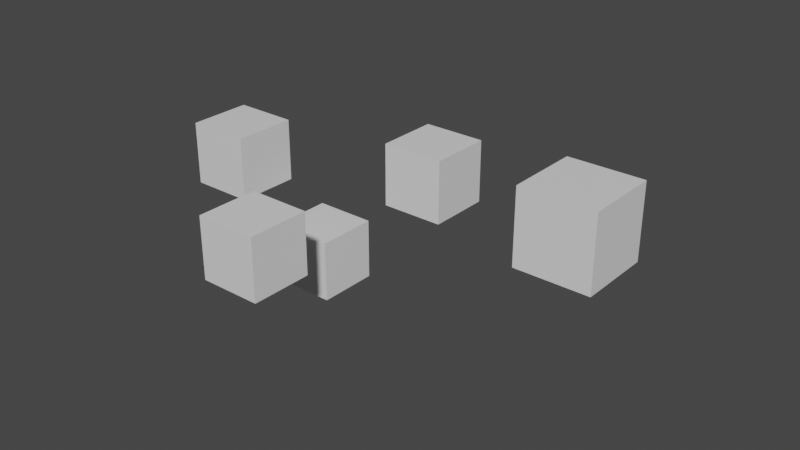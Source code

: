 # Source: Question2.blend  (saved by Blender 3.3.6; exported with 4.5.12 LTS)
import bpy
from mathutils import Matrix  # noqa: F401  (used for matrix-valued properties, if any)

bpy.ops.wm.read_factory_settings(use_empty=True)
scene = bpy.context.scene
scene.name = 'Scene'

# ---- collections
col_collection = bpy.data.collections.new('Collection'); scene.collection.children.link(col_collection)

# ---- materials (node trees are filled in below, after node groups)
mat_material = bpy.data.materials.new('Material')
mat_material.alpha_threshold = 0.0
mat_material.use_transparent_shadow = False
mat_material.roughness = 0.5
mat_material.line_color = (0.0, 0.0, 0.0, 1.0)

# ---- material node trees
mat_material.use_nodes = True; mat_material.node_tree.nodes.clear()
_N = mat_material.node_tree.nodes; _L = mat_material.node_tree.links
n0 = _N.new('ShaderNodeOutputMaterial'); n0.name = 'Material Output'; n0.location = (300, 300)
n1 = _N.new('ShaderNodeBsdfPrincipled'); n1.name = 'Principled BSDF'; n1.location = (10, 300)
n1.distribution = 'GGX'
n1.subsurface_method = 'RANDOM_WALK_SKIN'
n1.inputs[3].default_value = 1.45
n1.inputs[27].default_value = (0.0, 0.0, 0.0, 1.0)
n1.inputs[28].default_value = 1.0
_L.new(n1.outputs[0], n0.inputs[0])
n0.is_active_output = True

# ---- world
world_world = bpy.data.worlds.new('World'); scene.world = world_world
world_world.use_nodes = True; world_world.node_tree.nodes.clear()
_N = world_world.node_tree.nodes; _L = world_world.node_tree.links
n0 = _N.new('ShaderNodeOutputWorld'); n0.name = 'World Output'; n0.location = (300, 300)
n1 = _N.new('ShaderNodeBackground'); n1.name = 'Background'; n1.location = (10, 300)
n1.inputs[0].default_value = (0.05088, 0.05088, 0.05088, 1.0)
_L.new(n1.outputs[0], n0.inputs[0])
n0.is_active_output = True
world_world.color = (0.05088, 0.05088, 0.05088)
world_world.use_sun_shadow = False
world_world.sun_shadow_jitter_overblur = 0.0

# ---- meshes
me_cube = bpy.data.meshes.new('Cube')
me_cube.from_pydata([(2.0, 0.0, 2.0), (2.0, 0.0, 0.0), (2.0, -2.0, 2.0), (2.0, -2.0, 0.0), (0.0, 0.0, 2.0), (0.0, 0.0, 0.0), (0.0, -2.0, 2.0), (0.0, -2.0, 0.0)], [], [(0, 4, 6, 2), (3, 2, 6, 7), (7, 6, 4, 5), (5, 1, 3, 7), (1, 0, 2, 3), (5, 4, 0, 1)])
_uv = me_cube.uv_layers.new(name='UVMap')
_uv.uv.foreach_set('vector', [0.625, 0.5, 0.875, 0.5, 0.875, 0.75, 0.625, 0.75, 0.375, 0.75, 0.625, 0.75, 0.625, 1.0, 0.375, 1.0, 0.375, 0.0, 0.625, 0.0, 0.625, 0.25, 0.375, 0.25, 0.125, 0.5, 0.375, 0.5, 0.375, 0.75, 0.125, 0.75, 0.375, 0.5, 0.625, 0.5, 0.625, 0.75, 0.375, 0.75, 0.375, 0.25, 0.625, 0.25, 0.625, 0.5, 0.375, 0.5])
me_cube.materials.append(mat_material)
me_cube.use_mirror_vertex_groups = False
me_cube.update()
me_cube_001 = bpy.data.meshes.new('Cube.001')
me_cube_001.from_pydata([(2.0, 0.0, 2.0), (2.0, 0.0, 0.0), (2.0, -2.0, 2.0), (2.0, -2.0, 0.0), (0.0, 0.0, 2.0), (0.0, 0.0, 0.0), (0.0, -2.0, 2.0), (0.0, -2.0, 0.0)], [], [(0, 4, 6, 2), (3, 2, 6, 7), (7, 6, 4, 5), (5, 1, 3, 7), (1, 0, 2, 3), (5, 4, 0, 1)])
_uv = me_cube_001.uv_layers.new(name='UVMap')
_uv.uv.foreach_set('vector', [0.625, 0.5, 0.875, 0.5, 0.875, 0.75, 0.625, 0.75, 0.375, 0.75, 0.625, 0.75, 0.625, 1.0, 0.375, 1.0, 0.375, 0.0, 0.625, 0.0, 0.625, 0.25, 0.375, 0.25, 0.125, 0.5, 0.375, 0.5, 0.375, 0.75, 0.125, 0.75, 0.375, 0.5, 0.625, 0.5, 0.625, 0.75, 0.375, 0.75, 0.375, 0.25, 0.625, 0.25, 0.625, 0.5, 0.375, 0.5])
me_cube_001.materials.append(mat_material)
me_cube_001.use_mirror_vertex_groups = False
me_cube_001.update()
me_cube_002 = bpy.data.meshes.new('Cube.002')
me_cube_002.from_pydata([(2.0, 0.0, 2.0), (2.0, 0.0, 0.0), (2.0, -2.0, 2.0), (2.0, -2.0, 0.0), (0.0, 0.0, 2.0), (0.0, 0.0, 0.0), (0.0, -2.0, 2.0), (0.0, -2.0, 0.0)], [], [(0, 4, 6, 2), (3, 2, 6, 7), (7, 6, 4, 5), (5, 1, 3, 7), (1, 0, 2, 3), (5, 4, 0, 1)])
_uv = me_cube_002.uv_layers.new(name='UVMap')
_uv.uv.foreach_set('vector', [0.625, 0.5, 0.875, 0.5, 0.875, 0.75, 0.625, 0.75, 0.375, 0.75, 0.625, 0.75, 0.625, 1.0, 0.375, 1.0, 0.375, 0.0, 0.625, 0.0, 0.625, 0.25, 0.375, 0.25, 0.125, 0.5, 0.375, 0.5, 0.375, 0.75, 0.125, 0.75, 0.375, 0.5, 0.625, 0.5, 0.625, 0.75, 0.375, 0.75, 0.375, 0.25, 0.625, 0.25, 0.625, 0.5, 0.375, 0.5])
me_cube_002.materials.append(mat_material)
me_cube_002.use_mirror_vertex_groups = False
me_cube_002.update()
me_cube_003 = bpy.data.meshes.new('Cube.003')
me_cube_003.from_pydata([(2.0, 0.0, 2.0), (2.0, 0.0, 0.0), (2.0, -2.0, 2.0), (2.0, -2.0, 0.0), (0.0, 0.0, 2.0), (0.0, 0.0, 0.0), (0.0, -2.0, 2.0), (0.0, -2.0, 0.0)], [], [(0, 4, 6, 2), (3, 2, 6, 7), (7, 6, 4, 5), (5, 1, 3, 7), (1, 0, 2, 3), (5, 4, 0, 1)])
_uv = me_cube_003.uv_layers.new(name='UVMap')
_uv.uv.foreach_set('vector', [0.625, 0.5, 0.875, 0.5, 0.875, 0.75, 0.625, 0.75, 0.375, 0.75, 0.625, 0.75, 0.625, 1.0, 0.375, 1.0, 0.375, 0.0, 0.625, 0.0, 0.625, 0.25, 0.375, 0.25, 0.125, 0.5, 0.375, 0.5, 0.375, 0.75, 0.125, 0.75, 0.375, 0.5, 0.625, 0.5, 0.625, 0.75, 0.375, 0.75, 0.375, 0.25, 0.625, 0.25, 0.625, 0.5, 0.375, 0.5])
me_cube_003.materials.append(mat_material)
me_cube_003.use_mirror_vertex_groups = False
me_cube_003.update()
me_cube_004 = bpy.data.meshes.new('Cube.004')
me_cube_004.from_pydata([(2.0, 0.0, 2.0), (2.0, 0.0, 0.0), (2.0, -2.0, 2.0), (2.0, -2.0, 0.0), (0.0, 0.0, 2.0), (0.0, 0.0, 0.0), (0.0, -2.0, 2.0), (0.0, -2.0, 0.0)], [], [(0, 4, 6, 2), (3, 2, 6, 7), (7, 6, 4, 5), (5, 1, 3, 7), (1, 0, 2, 3), (5, 4, 0, 1)])
_uv = me_cube_004.uv_layers.new(name='UVMap')
_uv.uv.foreach_set('vector', [0.625, 0.5, 0.875, 0.5, 0.875, 0.75, 0.625, 0.75, 0.375, 0.75, 0.625, 0.75, 0.625, 1.0, 0.375, 1.0, 0.375, 0.0, 0.625, 0.0, 0.625, 0.25, 0.375, 0.25, 0.125, 0.5, 0.375, 0.5, 0.375, 0.75, 0.125, 0.75, 0.375, 0.5, 0.625, 0.5, 0.625, 0.75, 0.375, 0.75, 0.375, 0.25, 0.625, 0.25, 0.625, 0.5, 0.375, 0.5])
me_cube_004.materials.append(mat_material)
me_cube_004.use_mirror_vertex_groups = False
me_cube_004.update()

# ---- objects
ob_child_2 = bpy.data.objects.new('Child_2', me_cube)
ob_child_1 = bpy.data.objects.new('Child_1', me_cube_001)
ob_child_3 = bpy.data.objects.new('Child_3', me_cube_002)
ob_child_4 = bpy.data.objects.new('Child_4', me_cube_003)
ob_child_5 = bpy.data.objects.new('Child_5', me_cube_004)
ob_product = bpy.data.objects.new('Product', None)

# ---- transforms, parenting, visibility, modifiers, constraints
ob_child_2.parent = ob_product
ob_child_2.location = (-1.764, -0.3653, 0.1293)
ob_child_2.lock_rotations_4d = False
ob_child_2.empty_display_type = 'ARROWS'
ob_child_2.lineart.crease_threshold = 0.0
ob_child_1.parent = ob_product
ob_child_1.location = (-5.584, 2.882, 0.8145)
ob_child_1.lock_rotations_4d = False
ob_child_1.empty_display_type = 'ARROWS'
ob_child_1.lineart.crease_threshold = 0.0
ob_child_3.parent = ob_product
ob_child_3.location = (-0.02592, 5.317, 0.8412)
ob_child_3.lock_rotations_4d = False
ob_child_3.empty_display_type = 'ARROWS'
ob_child_3.lineart.crease_threshold = 0.0
ob_child_4.parent = ob_product
ob_child_4.location = (7.71, 0.5585, 3.528)
ob_child_4.lock_rotations_4d = False
ob_child_4.empty_display_type = 'ARROWS'
ob_child_4.lineart.crease_threshold = 0.0
ob_child_5.parent = ob_product
ob_child_5.location = (-3.324, 3.979, -2.366)
ob_child_5.lock_rotations_4d = False
ob_child_5.empty_display_type = 'ARROWS'
ob_child_5.lineart.crease_threshold = 0.0
ob_product.location = (0.0, 0.0, 0.0)
ob_product.empty_display_type = 'CUBE'

# ---- collection membership
col_collection.objects.link(ob_child_2)
col_collection.objects.link(ob_child_1)
col_collection.objects.link(ob_child_3)
col_collection.objects.link(ob_child_4)
col_collection.objects.link(ob_child_5)
col_collection.objects.link(ob_product)

# ---- scene / render settings (as saved in the file)
scene.frame_start = 1; scene.frame_end = 250; scene.frame_set(1)
scene.render.engine = 'BLENDER_EEVEE_NEXT'
scene.cycles.sampling_pattern = 'TABULATED_SOBOL'
scene.cycles.use_light_tree = False
scene.view_settings.view_transform = 'Filmic'
bpy.context.view_layer.update()

# ---- added for rendering (the .blend has no active camera and no usable light): camera, sun
cam_auto = bpy.data.cameras.new('AutoCamera')
cam_auto.lens = 50.0
cam_auto.sensor_width = 36.0
cam_auto.clip_end = 1000.0
ob_auto_camera = bpy.data.objects.new('AutoCamera', cam_auto)
scene.collection.objects.link(ob_auto_camera)
ob_auto_camera.location = (19.5005, -19.4493, 15.5308)
ob_auto_camera.rotation_euler = (1.09748, -7.21219e-08, 0.694738)
scene.camera = ob_auto_camera
light_auto_sun = bpy.data.lights.new('AutoSun', 'SUN')
light_auto_sun.energy = 3.0
light_auto_sun.angle = 0.0523599
ob_auto_sun = bpy.data.objects.new('AutoSun', light_auto_sun)
scene.collection.objects.link(ob_auto_sun)
ob_auto_sun.rotation_euler = (0.872665, 0.174533, 0.523599)
bpy.context.view_layer.update()
